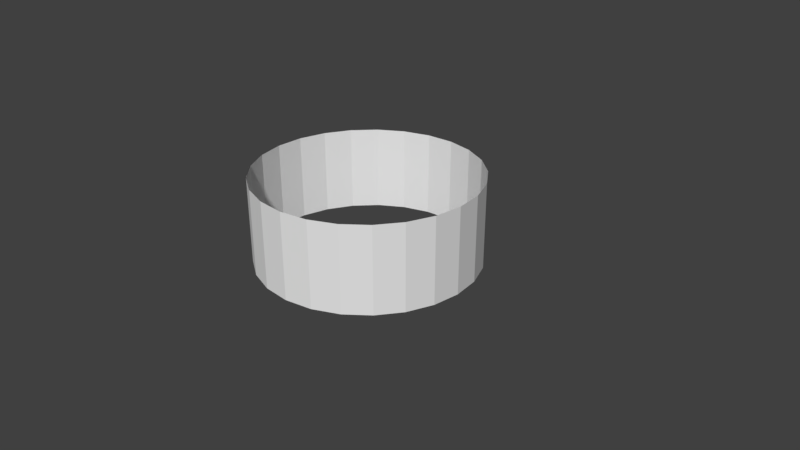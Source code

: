 # Source: fogbox.blend  (saved by Blender 2.77.1; exported with 4.5.12 LTS)
import bpy
from mathutils import Matrix  # noqa: F401  (used for matrix-valued properties, if any)

bpy.ops.wm.read_factory_settings(use_empty=True)
scene = bpy.context.scene
scene.name = 'Scene'

# ---- collections
col_collection_1 = bpy.data.collections.new('Collection 1'); scene.collection.children.link(col_collection_1)

# ---- world
world_world = bpy.data.worlds.new('World'); scene.world = world_world
world_world.color = (0.05088, 0.05088, 0.05088)
world_world.use_sun_shadow = False
world_world.sun_shadow_jitter_overblur = 0.0
world_world.cycles.sampling_method = 'MANUAL'

# ---- cameras
cam_camera = bpy.data.cameras.new('Camera')
cam_camera.clip_end = 100.0
cam_camera.lens = 35.0
cam_camera.sensor_width = 32.0
cam_camera.sensor_height = 18.0
cam_camera.ortho_scale = 7.314
cam_camera.dof.focus_distance = 0.0
cam_camera.dof.aperture_fstop = 128.0

# ---- meshes
me_circle = bpy.data.meshes.new('Circle')
me_circle.from_pydata([(0.0, 1.0, 0.0), (-0.2487, 0.9686, 0.0), (-0.4818, 0.8763, 0.0), (-0.6845, 0.729, 0.0), (-0.8443, 0.5358, 0.0), (-0.9511, 0.309, 0.0), (-0.998, 0.06279, 0.0), (-0.9823, -0.1874, 0.0), (-0.9048, -0.4258, 0.0), (-0.7705, -0.6374, 0.0), (-0.5878, -0.809, 0.0), (-0.3681, -0.9298, 0.0), (-0.1253, -0.9921, 0.0), (0.1253, -0.9921, 0.0), (0.3681, -0.9298, 0.0), (0.5878, -0.809, 0.0), (0.7705, -0.6374, 0.0), (0.9048, -0.4258, 0.0), (0.9823, -0.1874, 0.0), (0.998, 0.06279, 0.0), (0.9511, 0.309, 0.0), (0.8443, 0.5358, 0.0), (0.6845, 0.729, 0.0), (0.4818, 0.8763, 0.0), (0.2487, 0.9686, 0.0), (0.0, 1.0, 0.7761), (-0.2487, 0.9686, 0.7761), (-0.4818, 0.8763, 0.7761), (-0.6845, 0.729, 0.7761), (-0.8443, 0.5358, 0.7761), (-0.9511, 0.309, 0.7761), (-0.998, 0.06279, 0.7761), (-0.9823, -0.1874, 0.7761), (-0.9048, -0.4258, 0.7761), (-0.7705, -0.6374, 0.7761), (-0.5878, -0.809, 0.7761), (-0.3681, -0.9298, 0.7761), (-0.1253, -0.9921, 0.7761), (0.1253, -0.9921, 0.7761), (0.3681, -0.9298, 0.7761), (0.5878, -0.809, 0.7761), (0.7705, -0.6374, 0.7761), (0.9048, -0.4258, 0.7761), (0.9823, -0.1874, 0.7761), (0.998, 0.06279, 0.7761), (0.9511, 0.309, 0.7761), (0.8443, 0.5358, 0.7761), (0.6845, 0.729, 0.7761), (0.4818, 0.8763, 0.7761), (0.2487, 0.9686, 0.7761)], [], [(7, 32, 31, 6), (22, 47, 46, 21), (15, 40, 39, 14), (8, 33, 32, 7), (23, 48, 47, 22), (1, 26, 25, 0), (16, 41, 40, 15), (9, 34, 33, 8), (24, 49, 48, 23), (2, 27, 26, 1), (17, 42, 41, 16), (10, 35, 34, 9), (0, 25, 49, 24), (3, 28, 27, 2), (18, 43, 42, 17), (11, 36, 35, 10), (4, 29, 28, 3), (19, 44, 43, 18), (12, 37, 36, 11), (5, 30, 29, 4), (20, 45, 44, 19), (13, 38, 37, 12), (6, 31, 30, 5), (21, 46, 45, 20), (14, 39, 38, 13)])
_uv = me_circle.uv_layers.new(name='UVMap')
_uv.uv.foreach_set('vector', [0.36, 9.74e-05, 0.36, 0.9385, 0.32, 0.9385, 0.32, 9.713e-05, 0.9599, 0.000101, 0.9599, 0.9385, 0.9199, 0.9385, 0.9199, 0.0001008, 0.68, 9.931e-05, 0.68, 0.9385, 0.64, 0.9385, 0.64, 9.905e-05, 0.4, 9.764e-05, 0.4, 0.9385, 0.36, 0.9385, 0.36, 9.74e-05, 0.9999, 0.0001013, 0.9999, 0.9385, 0.9599, 0.9385, 0.9599, 0.000101, 0.1201, 9.698e-05, 0.1201, 0.9385, 0.08008, 0.9385, 0.08008, 9.704e-05, 0.72, 9.958e-05, 0.72, 0.9385, 0.68, 0.9385, 0.68, 9.931e-05, 0.44, 9.785e-05, 0.44, 0.9385, 0.4, 0.9385, 0.4, 9.764e-05, 0.04009, 9.716e-05, 0.04009, 0.9385, 9.692e-05, 0.9385, 9.686e-05, 9.734e-05, 0.1601, 9.689e-05, 0.1601, 0.9385, 0.1201, 0.9385, 0.1201, 9.698e-05, 0.7599, 9.979e-05, 0.7599, 0.9385, 0.72, 0.9385, 0.72, 9.958e-05, 0.48, 9.806e-05, 0.48, 0.9385, 0.44, 0.9385, 0.44, 9.785e-05, 0.08008, 9.704e-05, 0.08008, 0.9385, 0.04009, 0.9385, 0.04009, 9.716e-05, 0.2001, 9.686e-05, 0.2001, 0.9385, 0.1601, 0.9385, 0.1601, 9.689e-05, 0.7999, 0.0001, 0.7999, 0.9385, 0.7599, 0.9385, 0.7599, 9.979e-05, 0.52, 9.83e-05, 0.52, 0.9385, 0.48, 0.9385, 0.48, 9.806e-05, 0.2401, 9.695e-05, 0.2401, 0.9385, 0.2001, 0.9385, 0.2001, 9.686e-05, 0.8399, 0.0001002, 0.8399, 0.9385, 0.7999, 0.9385, 0.7999, 0.0001, 0.56, 9.857e-05, 0.56, 0.9385, 0.52, 0.9385, 0.52, 9.83e-05, 0.28, 9.704e-05, 0.28, 0.9385, 0.2401, 0.9385, 0.2401, 9.695e-05, 0.8799, 0.0001005, 0.8799, 0.9385, 0.8399, 0.9385, 0.8399, 0.0001002, 0.6, 9.881e-05, 0.6, 0.9385, 0.56, 0.9385, 0.56, 9.857e-05, 0.32, 9.713e-05, 0.32, 0.9385, 0.28, 0.9385, 0.28, 9.704e-05, 0.9199, 0.0001008, 0.9199, 0.9385, 0.8799, 0.9385, 0.8799, 0.0001005, 0.64, 9.905e-05, 0.64, 0.9385, 0.6, 0.9385, 0.6, 9.881e-05])
me_circle.use_remesh_preserve_volume = False
me_circle.use_remesh_preserve_attributes = False
me_circle.use_mirror_vertex_groups = False
me_circle.update()

# ---- objects
ob_circle = bpy.data.objects.new('Circle', me_circle)
ob_camera = bpy.data.objects.new('Camera', cam_camera)

# ---- transforms, parenting, visibility, modifiers, constraints
ob_circle.location = (0.0, 0.0, 0.0)
ob_circle.scale = (1.478, 1.478, 1.478)
ob_circle.lineart.crease_threshold = 0.0
ob_camera.location = (7.481, -6.508, 5.344)
ob_camera.rotation_euler = (1.109, 0.0, 0.8149)
ob_camera.lock_rotations_4d = False
ob_camera.empty_display_type = 'ARROWS'
ob_camera.color = (0.0, 0.0, 0.0, 0.0)
ob_camera.display_type = 'WIRE'
ob_camera.lineart.crease_threshold = 0.0

# ---- collection membership
col_collection_1.objects.link(ob_circle)
col_collection_1.objects.link(ob_camera)

# ---- scene / render settings (as saved in the file)
scene.camera = ob_camera
scene.frame_start = 1; scene.frame_end = 250; scene.frame_set(1)
scene.render.engine = 'BLENDER_EEVEE_NEXT'
scene.render.resolution_percentage = 50
scene.render.dither_intensity = 0.0
scene.cycles.use_denoising = False
scene.cycles.samples = 128
scene.cycles.sampling_pattern = 'TABULATED_SOBOL'
scene.cycles.light_sampling_threshold = 0.0
scene.cycles.use_adaptive_sampling = False
scene.cycles.use_light_tree = False
scene.cycles.blur_glossy = 0.0
scene.cycles.sample_clamp_indirect = 0.0
scene.view_settings.view_transform = 'Standard'
bpy.context.view_layer.update()

# ---- added for rendering (the .blend has no usable light): sun
light_auto_sun = bpy.data.lights.new('AutoSun', 'SUN')
light_auto_sun.energy = 3.0
light_auto_sun.angle = 0.0523599
ob_auto_sun = bpy.data.objects.new('AutoSun', light_auto_sun)
scene.collection.objects.link(ob_auto_sun)
ob_auto_sun.rotation_euler = (0.872665, 0.174533, 0.523599)
bpy.context.view_layer.update()
